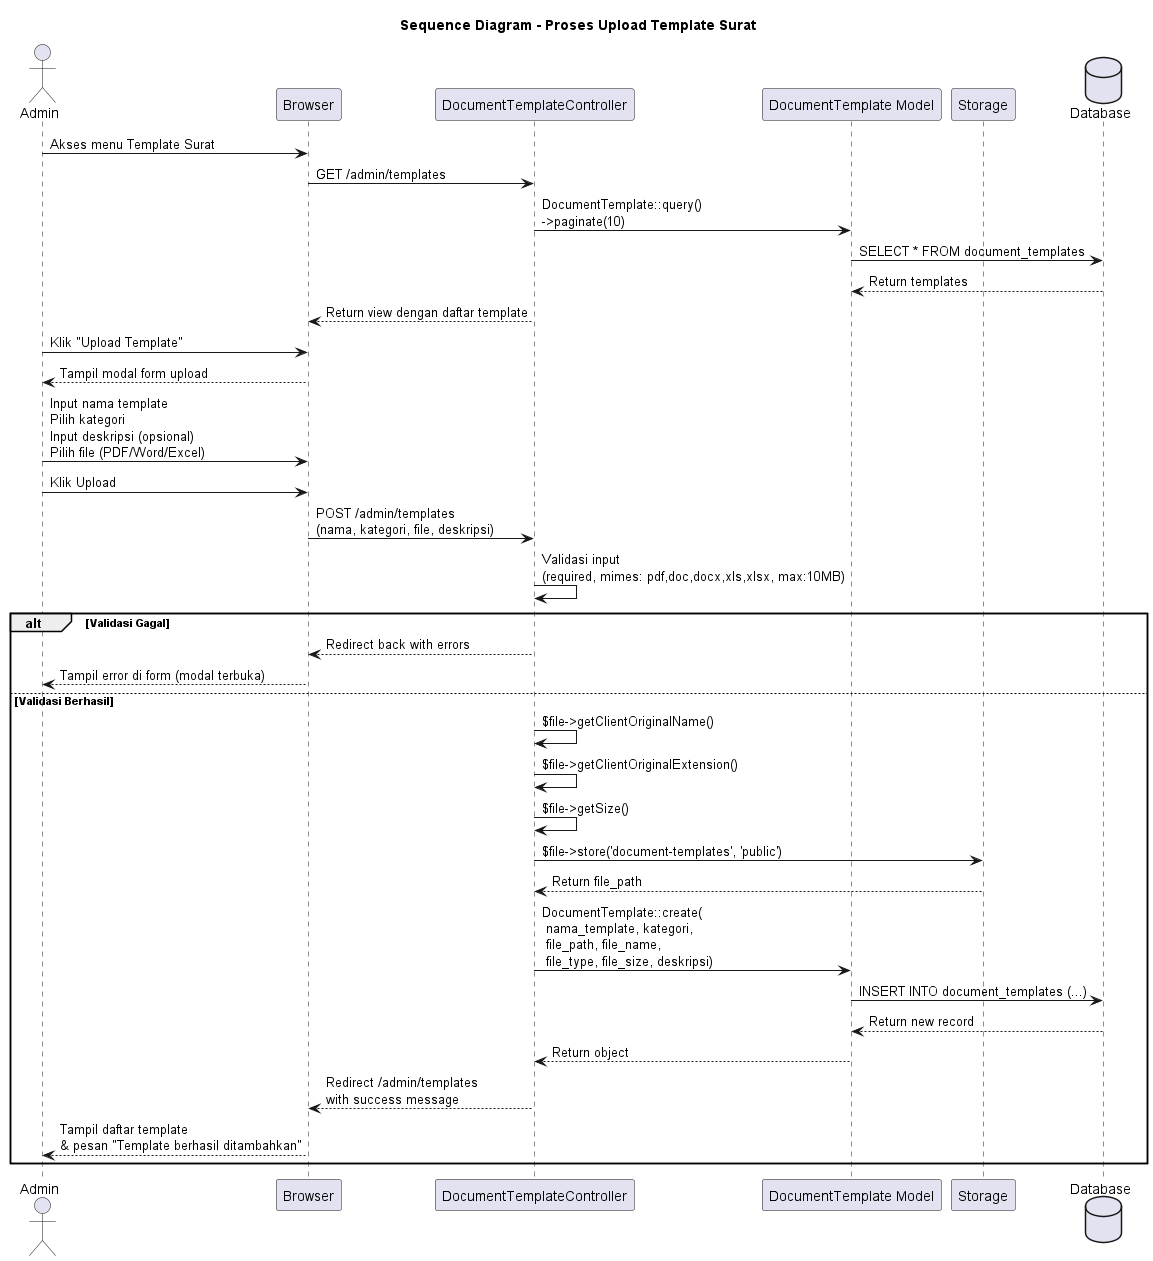

The diagram above was rendered by PlantUML. Its source (embedded in the PNG):
@startuml SD_Upload_Template_Surat
title Sequence Diagram - Proses Upload Template Surat

actor "Admin" as admin
participant "Browser" as browser
participant "DocumentTemplateController" as controller
participant "DocumentTemplate Model" as model
participant "Storage" as storage
database "Database" as db

admin -> browser : Akses menu Template Surat
browser -> controller : GET /admin/templates
controller -> model : DocumentTemplate::query()\n->paginate(10)
model -> db : SELECT * FROM document_templates
db --> model : Return templates
controller --> browser : Return view dengan daftar template

admin -> browser : Klik "Upload Template"
browser --> admin : Tampil modal form upload

admin -> browser : Input nama template\nPilih kategori\nInput deskripsi (opsional)\nPilih file (PDF/Word/Excel)
admin -> browser : Klik Upload
browser -> controller : POST /admin/templates\n(nama, kategori, file, deskripsi)

controller -> controller : Validasi input\n(required, mimes: pdf,doc,docx,xls,xlsx, max:10MB)

alt Validasi Gagal
    controller --> browser : Redirect back with errors
    browser --> admin : Tampil error di form (modal terbuka)
else Validasi Berhasil
    controller -> controller : $file->getClientOriginalName()
    controller -> controller : $file->getClientOriginalExtension()
    controller -> controller : $file->getSize()

    controller -> storage : $file->store('document-templates', 'public')
    storage --> controller : Return file_path

    controller -> model : DocumentTemplate::create(\n nama_template, kategori,\n file_path, file_name,\n file_type, file_size, deskripsi)
    model -> db : INSERT INTO document_templates (...)
    db --> model : Return new record
    model --> controller : Return object

    controller --> browser : Redirect /admin/templates\nwith success message
    browser --> admin : Tampil daftar template\n& pesan "Template berhasil ditambahkan"
end

@enduml